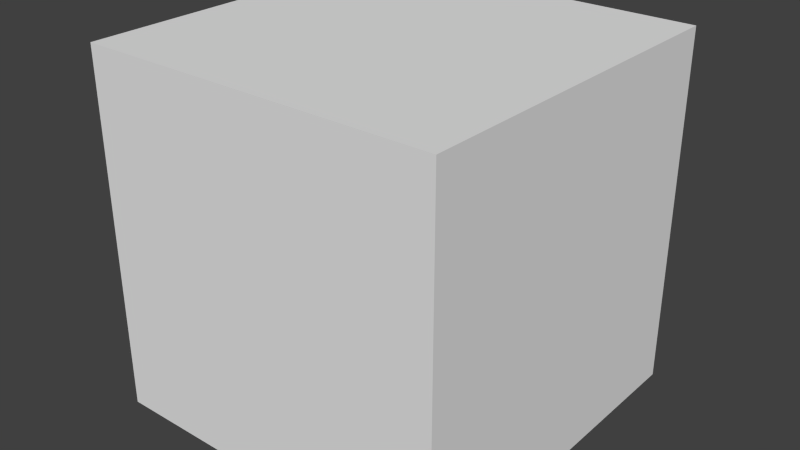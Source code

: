 # Source: Library.blend  (saved by Blender 2.75.0; exported with 4.5.12 LTS)
import bpy
from mathutils import Matrix  # noqa: F401  (used for matrix-valued properties, if any)

bpy.ops.wm.read_factory_settings(use_empty=True)
scene = bpy.context.scene
scene.name = 'Scene'

# ---- collections
col_collection_1 = bpy.data.collections.new('Collection 1'); scene.collection.children.link(col_collection_1)

# ---- world
world_world = bpy.data.worlds.new('World'); scene.world = world_world
world_world.color = (0.05088, 0.05088, 0.05088)
world_world.use_sun_shadow = False
world_world.sun_shadow_jitter_overblur = 0.0
world_world.cycles.sampling_method = 'MANUAL'
world_world.cycles.sample_map_resolution = 256

# ---- meshes
me_cube_001 = bpy.data.meshes.new('Cube.001')
me_cube_001.from_pydata([(-1.0, -1.0, -1.0), (-1.0, -1.0, 1.0), (-1.0, 1.0, -1.0), (-1.0, 1.0, 1.0), (1.0, -1.0, -1.0), (1.0, -1.0, 1.0), (1.0, 1.0, -1.0), (1.0, 1.0, 1.0)], [], [(1, 3, 2, 0), (3, 7, 6, 2), (7, 5, 4, 6), (5, 1, 0, 4), (0, 2, 6, 4), (5, 7, 3, 1)])
me_cube_001.use_remesh_preserve_volume = False
me_cube_001.use_remesh_preserve_attributes = False
me_cube_001.use_mirror_vertex_groups = False
me_cube_001.update()

# ---- objects
ob_cube = bpy.data.objects.new('Cube', me_cube_001)

# ---- transforms, parenting, visibility, modifiers, constraints
ob_cube.location = (2.2, 0.2, 0.2)
ob_cube.lineart.crease_threshold = 0.0

# ---- collection membership
col_collection_1.objects.link(ob_cube)

# ---- scene / render settings (as saved in the file)
scene.frame_start = 1; scene.frame_end = 250; scene.frame_set(1)
scene.render.engine = 'BLENDER_EEVEE_NEXT'
scene.render.resolution_percentage = 50
scene.render.dither_intensity = 0.0
scene.cycles.use_denoising = False
scene.cycles.samples = 10
scene.cycles.sampling_pattern = 'TABULATED_SOBOL'
scene.cycles.light_sampling_threshold = 0.0
scene.cycles.use_adaptive_sampling = False
scene.cycles.use_light_tree = False
scene.cycles.blur_glossy = 0.0
scene.cycles.pixel_filter_type = 'GAUSSIAN'
scene.cycles.sample_clamp_indirect = 0.0
scene.view_settings.view_transform = 'Standard'
bpy.context.view_layer.update()

# ---- added for rendering (the .blend has no active camera and no usable light): camera, sun
cam_auto = bpy.data.cameras.new('AutoCamera')
cam_auto.lens = 50.0
cam_auto.sensor_width = 36.0
cam_auto.clip_end = 1000.0
ob_auto_camera = bpy.data.objects.new('AutoCamera', cam_auto)
scene.collection.objects.link(ob_auto_camera)
ob_auto_camera.location = (5.40507, -3.64609, 2.76406)
ob_auto_camera.rotation_euler = (1.09748, -7.21219e-08, 0.694738)
scene.camera = ob_auto_camera
light_auto_sun = bpy.data.lights.new('AutoSun', 'SUN')
light_auto_sun.energy = 3.0
light_auto_sun.angle = 0.0523599
ob_auto_sun = bpy.data.objects.new('AutoSun', light_auto_sun)
scene.collection.objects.link(ob_auto_sun)
ob_auto_sun.rotation_euler = (0.872665, 0.174533, 0.523599)
bpy.context.view_layer.update()
